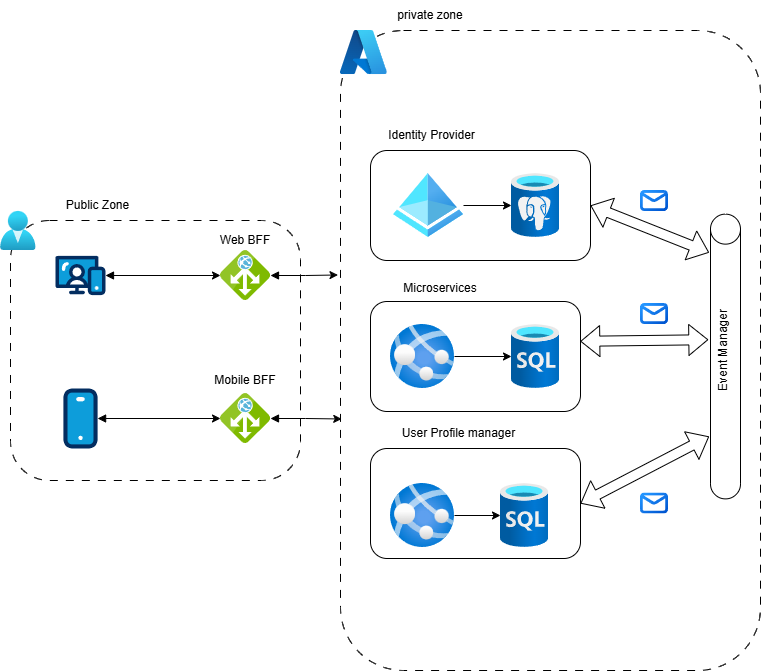

The diagram above was exported from draw.io. Its source (the exported page's mxGraphModel, read from the mxfile embedded in the PNG):
<mxGraphModel dx="881" dy="906" grid="1" gridSize="10" guides="1" tooltips="1" connect="1" arrows="1" fold="1" page="1" pageScale="1" pageWidth="850" pageHeight="1100" math="0" shadow="0">
  <root>
    <mxCell id="0" />
    <mxCell id="1" parent="0" />
    <mxCell id="N3WAWBbIyRv3rtTuFTrU-39" parent="1" style="rounded=1;whiteSpace=wrap;html=1;dashed=1;dashPattern=8 8;" value="" vertex="1">
      <mxGeometry height="640" width="420" x="420" y="30" as="geometry" />
    </mxCell>
    <mxCell id="N3WAWBbIyRv3rtTuFTrU-29" parent="1" style="rounded=1;whiteSpace=wrap;html=1;" value="" vertex="1">
      <mxGeometry height="110" width="210" x="450" y="448" as="geometry" />
    </mxCell>
    <mxCell id="N3WAWBbIyRv3rtTuFTrU-28" parent="1" style="rounded=1;whiteSpace=wrap;html=1;" value="" vertex="1">
      <mxGeometry height="110" width="210" x="450" y="301" as="geometry" />
    </mxCell>
    <mxCell id="N3WAWBbIyRv3rtTuFTrU-26" parent="1" style="rounded=1;whiteSpace=wrap;html=1;" value="" vertex="1">
      <mxGeometry height="110" width="220" x="450" y="150" as="geometry" />
    </mxCell>
    <mxCell id="N3WAWBbIyRv3rtTuFTrU-3" parent="1" style="rounded=1;whiteSpace=wrap;html=1;dashed=1;dashPattern=8 8;" value="" vertex="1">
      <mxGeometry height="260" width="290" x="90" y="220" as="geometry" />
    </mxCell>
    <mxCell id="N3WAWBbIyRv3rtTuFTrU-9" edge="1" parent="1" source="N3WAWBbIyRv3rtTuFTrU-1" style="edgeStyle=orthogonalEdgeStyle;rounded=0;orthogonalLoop=1;jettySize=auto;html=1;startArrow=block;startFill=1;" target="N3WAWBbIyRv3rtTuFTrU-6">
      <mxGeometry relative="1" as="geometry" />
    </mxCell>
    <mxCell id="N3WAWBbIyRv3rtTuFTrU-1" parent="1" style="verticalLabelPosition=bottom;aspect=fixed;html=1;shape=mxgraph.salesforce.web;fillColorStyles=fillColor2,fillColor3,fillColor4;fillColor2=#032d60;fillColor3=#0d9dda;fillColor4=#ffffff;fillColor=none;strokeColor=none;" value="" vertex="1">
      <mxGeometry height="39.5" width="50" x="135" y="255.25" as="geometry" />
    </mxCell>
    <mxCell id="N3WAWBbIyRv3rtTuFTrU-8" edge="1" parent="1" source="N3WAWBbIyRv3rtTuFTrU-2" style="edgeStyle=orthogonalEdgeStyle;rounded=0;orthogonalLoop=1;jettySize=auto;html=1;startArrow=block;startFill=1;" target="N3WAWBbIyRv3rtTuFTrU-5">
      <mxGeometry relative="1" as="geometry" />
    </mxCell>
    <mxCell id="N3WAWBbIyRv3rtTuFTrU-2" parent="1" style="verticalLabelPosition=bottom;aspect=fixed;html=1;shape=mxgraph.salesforce.apps;fillColorStyles=fillColor2,fillColor3,fillColor4;fillColor2=#032d60;fillColor3=#0d9dda;fillColor4=#ffffff;fillColor=none;strokeColor=none;" value="" vertex="1">
      <mxGeometry height="60" width="34.199999999999996" x="142.9" y="388" as="geometry" />
    </mxCell>
    <mxCell id="N3WAWBbIyRv3rtTuFTrU-5" parent="1" style="image;sketch=0;aspect=fixed;html=1;points=[];align=center;fontSize=12;image=img/lib/mscae/Application_Gateway.svg;" value="" vertex="1">
      <mxGeometry height="50" width="50" x="300" y="393" as="geometry" />
    </mxCell>
    <mxCell id="N3WAWBbIyRv3rtTuFTrU-6" parent="1" style="image;sketch=0;aspect=fixed;html=1;points=[];align=center;fontSize=12;image=img/lib/mscae/Application_Gateway.svg;" value="" vertex="1">
      <mxGeometry height="50" width="50" x="300" y="250" as="geometry" />
    </mxCell>
    <mxCell id="N3WAWBbIyRv3rtTuFTrU-23" edge="1" parent="1" source="N3WAWBbIyRv3rtTuFTrU-12" style="edgeStyle=orthogonalEdgeStyle;rounded=0;orthogonalLoop=1;jettySize=auto;html=1;" target="N3WAWBbIyRv3rtTuFTrU-18">
      <mxGeometry relative="1" as="geometry" />
    </mxCell>
    <mxCell id="N3WAWBbIyRv3rtTuFTrU-12" parent="1" style="image;aspect=fixed;html=1;points=[];align=center;fontSize=12;image=img/lib/azure2/compute/App_Services.svg;" value="" vertex="1">
      <mxGeometry height="64" width="64" x="470" y="324" as="geometry" />
    </mxCell>
    <mxCell id="N3WAWBbIyRv3rtTuFTrU-24" edge="1" parent="1" source="N3WAWBbIyRv3rtTuFTrU-13" style="edgeStyle=orthogonalEdgeStyle;rounded=0;orthogonalLoop=1;jettySize=auto;html=1;" target="N3WAWBbIyRv3rtTuFTrU-19">
      <mxGeometry relative="1" as="geometry" />
    </mxCell>
    <mxCell id="N3WAWBbIyRv3rtTuFTrU-13" parent="1" style="image;aspect=fixed;html=1;points=[];align=center;fontSize=12;image=img/lib/azure2/compute/App_Services.svg;" value="" vertex="1">
      <mxGeometry height="64" width="64" x="470" y="483" as="geometry" />
    </mxCell>
    <mxCell id="N3WAWBbIyRv3rtTuFTrU-14" parent="1" style="image;aspect=fixed;html=1;points=[];align=center;fontSize=12;image=img/lib/azure2/identity/Users.svg;" value="" vertex="1">
      <mxGeometry height="39.06" width="35.71" x="80" y="210.94" as="geometry" />
    </mxCell>
    <mxCell id="N3WAWBbIyRv3rtTuFTrU-25" edge="1" parent="1" source="N3WAWBbIyRv3rtTuFTrU-15" style="edgeStyle=orthogonalEdgeStyle;rounded=0;orthogonalLoop=1;jettySize=auto;html=1;" target="N3WAWBbIyRv3rtTuFTrU-20">
      <mxGeometry relative="1" as="geometry" />
    </mxCell>
    <mxCell id="N3WAWBbIyRv3rtTuFTrU-15" parent="1" style="image;aspect=fixed;html=1;points=[];align=center;fontSize=12;image=img/lib/azure2/identity/Azure_Active_Directory.svg;" value="" vertex="1">
      <mxGeometry height="64" width="70" x="473" y="173" as="geometry" />
    </mxCell>
    <mxCell id="N3WAWBbIyRv3rtTuFTrU-18" parent="1" style="image;aspect=fixed;html=1;points=[];align=center;fontSize=12;image=img/lib/azure2/databases/SQL_Database.svg;" value="" vertex="1">
      <mxGeometry height="64" width="48" x="591" y="324" as="geometry" />
    </mxCell>
    <mxCell id="N3WAWBbIyRv3rtTuFTrU-19" parent="1" style="image;aspect=fixed;html=1;points=[];align=center;fontSize=12;image=img/lib/azure2/databases/SQL_Database.svg;" value="" vertex="1">
      <mxGeometry height="64" width="48" x="580" y="483" as="geometry" />
    </mxCell>
    <mxCell id="N3WAWBbIyRv3rtTuFTrU-20" parent="1" style="image;aspect=fixed;html=1;points=[];align=center;fontSize=12;image=img/lib/azure2/databases/Azure_Database_PostgreSQL_Server.svg;" value="" vertex="1">
      <mxGeometry height="64" width="48" x="591" y="173" as="geometry" />
    </mxCell>
    <mxCell id="N3WAWBbIyRv3rtTuFTrU-30" parent="1" style="shape=image;editableCssRules=.*;verticalLabelPosition=bottom;labelBackgroundColor=default;verticalAlign=top;aspect=fixed;imageAspect=0;image=data:image/svg+xml,(base64 omitted: 1380 chars);" value="" vertex="1">
      <mxGeometry height="21" width="28" x="720" y="492.5" as="geometry" />
    </mxCell>
    <mxCell id="N3WAWBbIyRv3rtTuFTrU-33" parent="1" style="shape=cylinder3;whiteSpace=wrap;html=1;boundedLbl=1;backgroundOutline=1;size=15;" value="" vertex="1">
      <mxGeometry height="284.75" width="30" x="790" y="213.63" as="geometry" />
    </mxCell>
    <mxCell id="N3WAWBbIyRv3rtTuFTrU-34" edge="1" parent="1" source="N3WAWBbIyRv3rtTuFTrU-26" style="shape=flexArrow;endArrow=classic;startArrow=classic;html=1;rounded=0;exitX=1;exitY=0.5;exitDx=0;exitDy=0;entryX=-0.047;entryY=0.135;entryDx=0;entryDy=0;entryPerimeter=0;" target="N3WAWBbIyRv3rtTuFTrU-33" value="">
      <mxGeometry height="100" relative="1" width="100" as="geometry">
        <mxPoint x="680" y="255.25" as="sourcePoint" />
        <mxPoint x="780" y="155.25" as="targetPoint" />
      </mxGeometry>
    </mxCell>
    <mxCell id="N3WAWBbIyRv3rtTuFTrU-35" edge="1" parent="1" source="N3WAWBbIyRv3rtTuFTrU-33" style="shape=flexArrow;endArrow=classic;startArrow=classic;html=1;rounded=0;entryX=0.999;entryY=0.362;entryDx=0;entryDy=0;entryPerimeter=0;exitX=-0.073;exitY=0.441;exitDx=0;exitDy=0;exitPerimeter=0;" target="N3WAWBbIyRv3rtTuFTrU-28" value="">
      <mxGeometry height="100" relative="1" width="100" as="geometry">
        <mxPoint x="703" y="424" as="sourcePoint" />
        <mxPoint x="803" y="324" as="targetPoint" />
      </mxGeometry>
    </mxCell>
    <mxCell id="N3WAWBbIyRv3rtTuFTrU-36" edge="1" parent="1" source="N3WAWBbIyRv3rtTuFTrU-29" style="shape=flexArrow;endArrow=classic;startArrow=classic;html=1;rounded=0;entryX=-0.047;entryY=0.781;entryDx=0;entryDy=0;entryPerimeter=0;exitX=1;exitY=0.5;exitDx=0;exitDy=0;" target="N3WAWBbIyRv3rtTuFTrU-33" value="">
      <mxGeometry height="100" relative="1" width="100" as="geometry">
        <mxPoint x="690" y="590" as="sourcePoint" />
        <mxPoint x="790" y="490" as="targetPoint" />
      </mxGeometry>
    </mxCell>
    <mxCell id="N3WAWBbIyRv3rtTuFTrU-37" parent="1" style="shape=image;editableCssRules=.*;verticalLabelPosition=bottom;labelBackgroundColor=default;verticalAlign=top;aspect=fixed;imageAspect=0;image=data:image/svg+xml,(base64 omitted: 1380 chars);" value="" vertex="1">
      <mxGeometry height="21" width="28" x="720" y="303" as="geometry" />
    </mxCell>
    <mxCell id="N3WAWBbIyRv3rtTuFTrU-38" parent="1" style="shape=image;editableCssRules=.*;verticalLabelPosition=bottom;labelBackgroundColor=default;verticalAlign=top;aspect=fixed;imageAspect=0;image=data:image/svg+xml,(base64 omitted: 1380 chars);" value="" vertex="1">
      <mxGeometry height="21" width="28" x="720" y="190" as="geometry" />
    </mxCell>
    <mxCell id="N3WAWBbIyRv3rtTuFTrU-40" edge="1" parent="1" source="N3WAWBbIyRv3rtTuFTrU-5" style="edgeStyle=orthogonalEdgeStyle;rounded=0;orthogonalLoop=1;jettySize=auto;html=1;entryX=0.003;entryY=0.607;entryDx=0;entryDy=0;entryPerimeter=0;startArrow=block;startFill=1;" target="N3WAWBbIyRv3rtTuFTrU-39">
      <mxGeometry relative="1" as="geometry" />
    </mxCell>
    <mxCell id="N3WAWBbIyRv3rtTuFTrU-41" edge="1" parent="1" source="N3WAWBbIyRv3rtTuFTrU-6" style="edgeStyle=orthogonalEdgeStyle;rounded=0;orthogonalLoop=1;jettySize=auto;html=1;entryX=-0.006;entryY=0.382;entryDx=0;entryDy=0;entryPerimeter=0;startArrow=block;startFill=1;" target="N3WAWBbIyRv3rtTuFTrU-39">
      <mxGeometry relative="1" as="geometry" />
    </mxCell>
    <mxCell id="N3WAWBbIyRv3rtTuFTrU-43" parent="1" style="image;aspect=fixed;html=1;points=[];align=center;fontSize=12;image=img/lib/azure2/other/Azure_A.svg;" value="" vertex="1">
      <mxGeometry height="44.12" width="46.79" x="420" y="30" as="geometry" />
    </mxCell>
    <mxCell id="N3WAWBbIyRv3rtTuFTrU-44" parent="1" style="text;html=1;whiteSpace=wrap;strokeColor=none;fillColor=none;align=center;verticalAlign=middle;rounded=0;" value="Public Zone" vertex="1">
      <mxGeometry height="30" width="105" x="125" y="190" as="geometry" />
    </mxCell>
    <mxCell id="N3WAWBbIyRv3rtTuFTrU-45" parent="1" style="text;html=1;whiteSpace=wrap;strokeColor=none;fillColor=none;align=center;verticalAlign=middle;rounded=0;" value="private zone" vertex="1">
      <mxGeometry height="30" width="100" x="460" as="geometry" />
    </mxCell>
    <mxCell id="N3WAWBbIyRv3rtTuFTrU-46" parent="1" style="text;html=1;whiteSpace=wrap;strokeColor=none;fillColor=none;align=center;verticalAlign=middle;rounded=0;" value="Identity Provider" vertex="1">
      <mxGeometry height="30" width="123.21" x="450" y="120" as="geometry" />
    </mxCell>
    <mxCell id="N3WAWBbIyRv3rtTuFTrU-47" parent="1" style="text;html=1;whiteSpace=wrap;strokeColor=none;fillColor=none;align=center;verticalAlign=middle;rounded=0;" value="Microservices" vertex="1">
      <mxGeometry height="30" width="120" x="460" y="273" as="geometry" />
    </mxCell>
    <mxCell id="N3WAWBbIyRv3rtTuFTrU-48" parent="1" style="text;html=1;whiteSpace=wrap;strokeColor=none;fillColor=none;align=center;verticalAlign=middle;rounded=0;" value="User Profile manager" vertex="1">
      <mxGeometry height="30" width="143.21" x="466.79" y="418" as="geometry" />
    </mxCell>
    <mxCell id="N3WAWBbIyRv3rtTuFTrU-49" parent="1" style="text;html=1;whiteSpace=wrap;strokeColor=none;fillColor=none;align=center;verticalAlign=middle;rounded=0;rotation=-90;" value="Event Manager" vertex="1">
      <mxGeometry height="30" width="110" x="748" y="335" as="geometry" />
    </mxCell>
    <mxCell id="N3WAWBbIyRv3rtTuFTrU-50" parent="1" style="text;html=1;whiteSpace=wrap;strokeColor=none;fillColor=none;align=center;verticalAlign=middle;rounded=0;" value="Web BFF" vertex="1">
      <mxGeometry height="30" width="60" x="295" y="225.25" as="geometry" />
    </mxCell>
    <mxCell id="N3WAWBbIyRv3rtTuFTrU-51" parent="1" style="text;html=1;whiteSpace=wrap;strokeColor=none;fillColor=none;align=center;verticalAlign=middle;rounded=0;" value="Mobile BFF" vertex="1">
      <mxGeometry height="30" width="90" x="280" y="365" as="geometry" />
    </mxCell>
  </root>
</mxGraphModel>